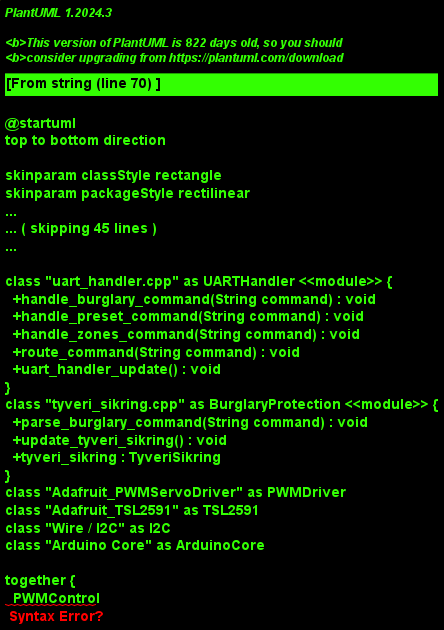

The diagram above was rendered by PlantUML. Its source (embedded in the PNG):
@startuml
top to bottom direction

skinparam classStyle rectangle
skinparam packageStyle rectilinear
skinparam classIconSize 0
skinparam classAttributeIconSize 0
skinparam linetype ortho


class "main.cpp" as Main <<module>> {
  +pwm: Adafruit_PWMServoDriver
  +tsl: Adafruit_TSL2591
  +setup()
  +loop()
}

class "pwm_control.cpp" as PWMControl <<module>> {
  +pwm: Adafruit_PWMServoDriver
  +setup_pwm() : void
  +get_pwm(int channel) : int
  +update_selected_preset() : void
  +update_selected_preset_value(int new_preset) : void
  +update_occupancy_zones(int zones[4]) : void
  +parse_zones_command(String command) : void
  +fade_led(int channel, int start_value, int end_value, int delay_ms) : void
  +fade_led_async(int channel, int start_value, int end_value, int duration_ms, int step_size = 1) : void
  +update_pwm_fade() : void
  +is_fade_active() : bool
  +stop_fade() : void


}

class "sensor_control.cpp" as SensorControl <<module>> {
  +tsl: Adafruit_TSL2591
  +pwm: Adafruit_PWMServoDriver
  +lux_state: LuxSampleState
  +ambient_offset : float
  +ambient_calibrated : bool
  +last_sample_time: unsigned long
  +integration_time_ms: uint16_t
  +SAMPLE_INTERVAL_MS: const unsigned long
  +calibrate_ambient() : void
  +init_light_sensor() : void
  +read_lux_value() : float
  +calculate_pwm_duty_cycle(float lux) : int
  +integration_time_to_ms(tsl2591IntegrationTime_t integration_time) : uint16_t
  +sensor_control_update() : void
}

class "uart_handler.cpp" as UARTHandler <<module>> {
  +handle_burglary_command(String command) : void
  +handle_preset_command(String command) : void
  +handle_zones_command(String command) : void
  +route_command(String command) : void
  +uart_handler_update() : void
}
class "tyveri_sikring.cpp" as BurglaryProtection <<module>> {
  +parse_burglary_command(String command) : void
  +update_tyveri_sikring() : void
  +tyveri_sikring : TyveriSikring
}
class "Adafruit_PWMServoDriver" as PWMDriver
class "Adafruit_TSL2591" as TSL2591
class "Wire / I2C" as I2C
class "Arduino Core" as ArduinoCore

together {
  PWMControl
  SensorControl
  UARTHandler
  BurglaryProtection
}

Main --> PWMControl : calls setup_pwm()
Main --> SensorControl : calls init_light_sensor()\n sensor_control_update()
Main --> UARTHandler : calls uart_handler_update()
Main --> BurglaryProtection : calls update_tyveri_sikring()
PWMControl --> PWMDriver : uses global pwm
SensorControl --> TSL2591 : uses global tsl
SensorControl --> PWMDriver : updates LED outputs
SensorControl --> I2C : init_light_sensor()\ninitializes sensor via Wire\n\n 
Main --> ArduinoCore : Serial, Wire, millis(), delay()

Main -[hidden]-> PWMControl
PWMControl -[hidden]-> SensorControl
SensorControl -[hidden]-> UARTHandler
UARTHandler -[hidden]-> BurglaryProtection

PWMDriver -[hidden]-> TSL2591
TSL2591 -[hidden]-> I2C
I2C -[hidden]-> ArduinoCore



note right of Main
  - Includes: pwm_control.h, sensor_control.h
  - Setup initializes I2C, sensor and PWM
  - Loop calls sensor_control_update()
end note

note left of SensorControl
  - Contains the ambient light state machine
  - Maps lux values to PWM duty cycles
  - Uses a timer-driven sampling loop
end note

note left of PWMControl
  - Configures PCA9685 for 1000 Hz
  - Provides LED fade routines
end note




@enduml